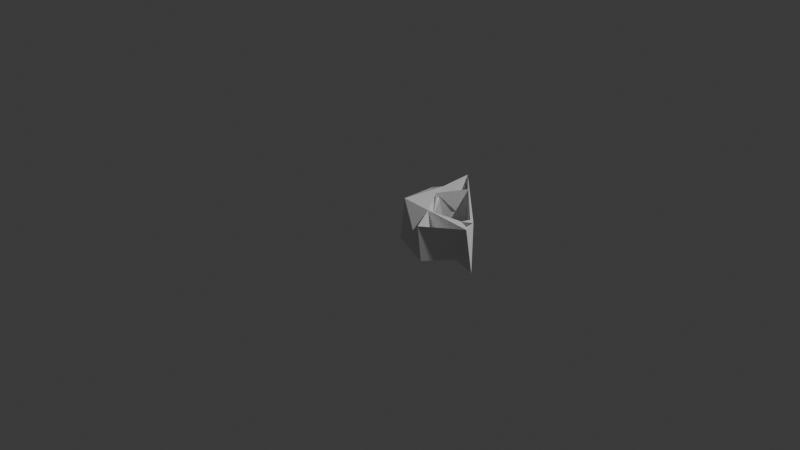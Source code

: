 # Source: right_triangle_001_low_res.blend  (saved by Blender 5.1.30; exported with 4.5.12 LTS)
import bpy
from mathutils import Matrix  # noqa: F401  (used for matrix-valued properties, if any)

bpy.ops.wm.read_factory_settings(use_empty=True)
scene = bpy.context.scene
scene.name = 'Scene'

# ---- collections
col_collection = bpy.data.collections.new('Collection'); scene.collection.children.link(col_collection)

# ---- world
world_world = bpy.data.worlds.new('World'); scene.world = world_world
world_world.use_nodes = True; world_world.node_tree.nodes.clear()
_N = world_world.node_tree.nodes; _L = world_world.node_tree.links
n0 = _N.new('ShaderNodeOutputWorld'); n0.name = 'World Output'; n0.location = (200, 100)
n1 = _N.new('ShaderNodeBackground'); n1.name = 'Background'; n1.location = (-200, 100)
n1.inputs[0].default_value = (0.05088, 0.05088, 0.05088, 1.0)
_L.new(n1.outputs[0], n0.inputs[0])
n0.is_active_output = True
world_world.color = (0.05088, 0.05088, 0.05088)
world_world.sun_shadow_jitter_overblur = 0.0

# ---- cameras
cam_camera = bpy.data.cameras.new('Camera')
cam_camera.clip_end = 100.0
cam_camera.ortho_scale = 7.314

# ---- lights
light_light = bpy.data.lights.new('Light', 'POINT')
light_light.energy = 1000.0
light_light.shadow_soft_size = 0.1

# ---- meshes
me_cube_029 = bpy.data.meshes.new('Cube.029')
me_cube_029.from_pydata([(0.0404, -0.02167, -0.1948), (-0.1079, 0.5446, -0.02991), (-0.06543, 0.446, -0.2004), (-0.03019, 1.036, -0.198), (-0.003495, 0.07945, 0.203), (0.02106, 0.975, 0.1984), (0.4696, 0.06148, -0.1988), (0.5186, -0.1985, -0.211), (0.5355, -0.2602, 0.1978), (0.5289, -0.09067, -0.1992), (0.7493, 0.06167, -0.1994), (0.6284, 0.06674, -0.2018), (1.044, -0.03496, -0.1998), (0.3461, 0.06574, 0.1955), (0.91, 0.02223, 0.1986), (0.8703, 0.0612, 0.1993), (0.08278, 0.2804, -0.197), (0.2432, 0.2421, 0.02325), (0.2787, 0.1211, -0.1985), (0.1047, 0.5309, -0.1974), (0.2781, 0.7151, 0.1974), (0.1029, 0.8804, -0.1984), (0.2468, 0.7466, -0.1987), (0.2853, 0.7117, -0.199), (0.8113, 0.1786, -0.1981), (0.8748, 0.07317, -0.1981), (0.8578, 0.1754, 0.1997), (-0.009895, 0.4758, 0.1989), (0.05453, 0.5733, 0.199), (0.1197, 0.4089, 0.1985), (0.7546, 0.1147, 0.1987), (0.7849, 0.2096, 0.1982)], [], [(16, 4, 1), (3, 1, 5), (9, 7, 6), (14, 10, 12), (8, 9, 13), (14, 8, 10), (17, 16, 2), (28, 17, 4), (1, 19, 2), (6, 0, 18), (16, 29, 0), (20, 29, 19), (21, 29, 1), (29, 22, 1), (23, 19, 1), (22, 23, 1), (22, 21, 3), (23, 20, 19), (3, 23, 22), (12, 3, 5), (24, 10, 11), (31, 24, 11), (12, 24, 23), (25, 24, 12), (26, 24, 25), (12, 10, 25), (29, 4, 13), (1, 4, 27), (1, 28, 5), (13, 0, 29), (4, 29, 28), (21, 5, 29), (29, 16, 18), (20, 22, 29), (17, 18, 13), (18, 17, 29), (30, 13, 14), (31, 11, 30), (5, 20, 31), (30, 14, 15), (26, 14, 12), (28, 27, 2, 19), (16, 0, 4), (1, 2, 16), (27, 28, 1), (13, 7, 8), (6, 13, 9), (10, 7, 9), (11, 9, 8), (11, 10, 9), (13, 4, 7), (10, 8, 7), (14, 11, 8), (2, 4, 17), (3, 21, 1), (17, 28, 19), (17, 6, 16), (4, 0, 7), (6, 7, 0), (16, 6, 18), (13, 6, 11), (17, 11, 6), (12, 23, 3), (13, 11, 14), (30, 11, 17), (30, 10, 24), (27, 4, 2), (29, 5, 28), (18, 0, 13), (29, 17, 19), (21, 22, 20), (5, 21, 20), (17, 13, 30), (5, 26, 12), (20, 23, 24), (20, 24, 31), (26, 5, 31), (10, 15, 25), (30, 15, 10), (26, 30, 24), (26, 25, 15), (31, 30, 26), (26, 15, 14)])
me_cube_029.materials.append(None)
me_cube_029.update()

# ---- objects
ob_light = bpy.data.objects.new('Light', light_light)
ob_camera = bpy.data.objects.new('Camera', cam_camera)
ob_cube_002 = bpy.data.objects.new('Cube.002', me_cube_029)

# ---- transforms, parenting, visibility, modifiers, constraints
ob_light.location = (4.076, 1.005, 5.904)
ob_light.rotation_euler = (0.6503, 0.05522, 1.866)
ob_light.lock_rotations_4d = False
ob_light.empty_display_type = 'ARROWS'
ob_light.color = (0.0, 0.0, 0.0, 0.0)
ob_light.lineart.crease_threshold = 0.0
ob_camera.location = (7.359, -6.926, 4.958)
ob_camera.rotation_euler = (1.109, 0.0, 0.8149)
ob_camera.lock_rotations_4d = False
ob_camera.empty_display_type = 'ARROWS'
ob_camera.color = (0.0, 0.0, 0.0, 0.0)
ob_camera.display_type = 'WIRE'
ob_camera.lineart.crease_threshold = 0.0
ob_cube_002.location = (0.0, 0.0, 0.0)

# ---- collection membership
col_collection.objects.link(ob_light)
col_collection.objects.link(ob_camera)
col_collection.objects.link(ob_cube_002)

# ---- scene / render settings (as saved in the file)
scene.camera = ob_camera
scene.frame_start = 1; scene.frame_end = 250; scene.frame_set(1)
scene.render.engine = 'BLENDER_EEVEE_NEXT'
scene.render.bake_bias = 0.0
scene.render.bake_samples = 0
scene.cycles.sampling_pattern = 'TABULATED_SOBOL'
scene.eevee.use_volume_custom_range = False
bpy.context.view_layer.update()
